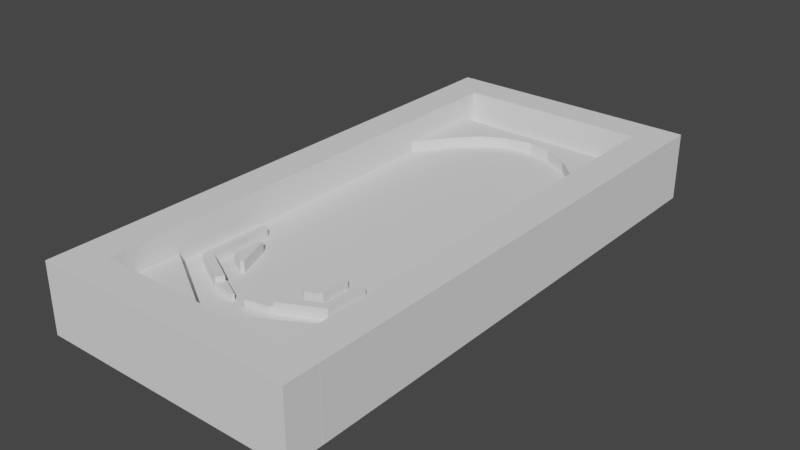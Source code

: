 # Source: table.blend  (saved by Blender 3.6.13; exported with 4.5.12 LTS)
import bpy
from mathutils import Matrix  # noqa: F401  (used for matrix-valued properties, if any)

bpy.ops.wm.read_factory_settings(use_empty=True)
scene = bpy.context.scene
scene.name = 'Scene'

# ---- collections
col_table = bpy.data.collections.new('table'); scene.collection.children.link(col_table)
col_outer = bpy.data.collections.new('outer'); col_table.children.link(col_outer)
col_paddles = bpy.data.collections.new('paddles'); col_table.children.link(col_paddles)
col_furniture = bpy.data.collections.new('furniture'); col_table.children.link(col_furniture)
col_entities = bpy.data.collections.new('entities'); col_table.children.link(col_entities)

# ---- world
world_world = bpy.data.worlds.new('World'); scene.world = world_world
world_world.use_nodes = True; world_world.node_tree.nodes.clear()
_N = world_world.node_tree.nodes; _L = world_world.node_tree.links
n0 = _N.new('ShaderNodeOutputWorld'); n0.name = 'World Output'; n0.location = (300, 300)
n1 = _N.new('ShaderNodeBackground'); n1.name = 'Background'; n1.location = (10, 300)
n1.inputs[0].default_value = (0.05088, 0.05088, 0.05088, 1.0)
_L.new(n1.outputs[0], n0.inputs[0])
n0.is_active_output = True
world_world.color = (0.05088, 0.05088, 0.05088)
world_world.use_sun_shadow = False
world_world.sun_shadow_jitter_overblur = 0.0

# ---- meshes
me_cube_001 = bpy.data.meshes.new('Cube.001')
me_cube_001.from_pydata([(-0.28, -0.7, -0.05), (-0.28, -0.7, 0.05), (-0.28, 0.7, -0.05), (-0.28, 0.7, 0.05), (0.28, -0.7, -0.05), (0.28, -0.7, 0.05), (0.28, 0.7, -0.05), (0.28, 0.7, 0.05)], [], [(0, 1, 3, 2), (2, 3, 7, 6), (6, 7, 5, 4), (4, 5, 1, 0), (2, 6, 4, 0), (7, 3, 1, 5)])
_uv = me_cube_001.uv_layers.new(name='UVMap')
_uv.uv.foreach_set('vector', [0.375, 0.0, 0.625, 0.0, 0.625, 0.25, 0.375, 0.25, 0.375, 0.25, 0.625, 0.25, 0.625, 0.5, 0.375, 0.5, 0.375, 0.5, 0.625, 0.5, 0.625, 0.75, 0.375, 0.75, 0.375, 0.75, 0.625, 0.75, 0.625, 1.0, 0.375, 1.0, 0.125, 0.5, 0.375, 0.5, 0.375, 0.75, 0.125, 0.75, 0.625, 0.5, 0.875, 0.5, 0.875, 0.75, 0.625, 0.75])
me_cube_001.update()
me_cube_002 = bpy.data.meshes.new('Cube.002')
me_cube_002.from_pydata([(-0.3797, -0.7, -0.05), (-0.3797, -0.7, 0.15), (-0.3797, 0.7, -0.05), (-0.3797, 0.7, 0.15), (-0.2797, -0.7, -0.05), (-0.2797, -0.7, 0.15), (-0.2797, 0.7, -0.05), (-0.2797, 0.7, 0.15)], [], [(0, 1, 3, 2), (2, 3, 7, 6), (6, 7, 5, 4), (4, 5, 1, 0), (2, 6, 4, 0), (7, 3, 1, 5)])
_uv = me_cube_002.uv_layers.new(name='UVMap')
_uv.uv.foreach_set('vector', [0.375, 0.0, 0.625, 0.0, 0.625, 0.25, 0.375, 0.25, 0.375, 0.25, 0.625, 0.25, 0.625, 0.5, 0.375, 0.5, 0.375, 0.5, 0.625, 0.5, 0.625, 0.75, 0.375, 0.75, 0.375, 0.75, 0.625, 0.75, 0.625, 1.0, 0.375, 1.0, 0.125, 0.5, 0.375, 0.5, 0.375, 0.75, 0.125, 0.75, 0.625, 0.5, 0.875, 0.5, 0.875, 0.75, 0.625, 0.75])
me_cube_002.update()
me_cube_003 = bpy.data.meshes.new('Cube.003')
me_cube_003.from_pydata([(0.2803, -0.7, -0.05), (0.2803, -0.7, 0.15), (0.2803, 0.7, -0.05), (0.2803, 0.7, 0.15), (0.3803, -0.7, -0.05), (0.3803, -0.7, 0.15), (0.3803, 0.7, -0.05), (0.3803, 0.7, 0.15)], [], [(0, 1, 3, 2), (2, 3, 7, 6), (6, 7, 5, 4), (4, 5, 1, 0), (2, 6, 4, 0), (7, 3, 1, 5)])
_uv = me_cube_003.uv_layers.new(name='UVMap')
_uv.uv.foreach_set('vector', [0.375, 0.0, 0.625, 0.0, 0.625, 0.25, 0.375, 0.25, 0.375, 0.25, 0.625, 0.25, 0.625, 0.5, 0.375, 0.5, 0.375, 0.5, 0.625, 0.5, 0.625, 0.75, 0.375, 0.75, 0.375, 0.75, 0.625, 0.75, 0.625, 1.0, 0.375, 1.0, 0.125, 0.5, 0.375, 0.5, 0.375, 0.75, 0.125, 0.75, 0.625, 0.5, 0.875, 0.5, 0.875, 0.75, 0.625, 0.75])
me_cube_003.update()
me_cube_004 = bpy.data.meshes.new('Cube.004')
me_cube_004.from_pydata([(-0.38, -0.8005, -0.05), (-0.38, -0.8005, 0.15), (-0.38, -0.7005, -0.05), (-0.38, -0.7005, 0.15), (0.38, -0.8005, -0.05), (0.38, -0.8005, 0.15), (0.38, -0.7005, -0.05), (0.38, -0.7005, 0.15)], [], [(0, 1, 3, 2), (2, 3, 7, 6), (6, 7, 5, 4), (4, 5, 1, 0), (2, 6, 4, 0), (7, 3, 1, 5)])
_uv = me_cube_004.uv_layers.new(name='UVMap')
_uv.uv.foreach_set('vector', [0.375, 0.0, 0.625, 0.0, 0.625, 0.25, 0.375, 0.25, 0.375, 0.25, 0.625, 0.25, 0.625, 0.5, 0.375, 0.5, 0.375, 0.5, 0.625, 0.5, 0.625, 0.75, 0.375, 0.75, 0.375, 0.75, 0.625, 0.75, 0.625, 1.0, 0.375, 1.0, 0.125, 0.5, 0.375, 0.5, 0.375, 0.75, 0.125, 0.75, 0.625, 0.5, 0.875, 0.5, 0.875, 0.75, 0.625, 0.75])
me_cube_004.update()
me_cube_005 = bpy.data.meshes.new('Cube.005')
me_cube_005.from_pydata([(-0.38, 0.7002, -0.05), (-0.38, 0.7002, 0.15), (-0.38, 0.8002, -0.05), (-0.38, 0.8002, 0.15), (0.38, 0.7002, -0.05), (0.38, 0.7002, 0.15), (0.38, 0.8002, -0.05), (0.38, 0.8002, 0.15)], [], [(0, 1, 3, 2), (2, 3, 7, 6), (6, 7, 5, 4), (4, 5, 1, 0), (2, 6, 4, 0), (7, 3, 1, 5)])
_uv = me_cube_005.uv_layers.new(name='UVMap')
_uv.uv.foreach_set('vector', [0.375, 0.0, 0.625, 0.0, 0.625, 0.25, 0.375, 0.25, 0.375, 0.25, 0.625, 0.25, 0.625, 0.5, 0.375, 0.5, 0.375, 0.5, 0.625, 0.5, 0.625, 0.75, 0.375, 0.75, 0.375, 0.75, 0.625, 0.75, 0.625, 1.0, 0.375, 1.0, 0.125, 0.5, 0.375, 0.5, 0.375, 0.75, 0.125, 0.75, 0.625, 0.5, 0.875, 0.5, 0.875, 0.75, 0.625, 0.75])
me_cube_005.update()
me_cube_014 = bpy.data.meshes.new('Cube.014')
me_cube_014.from_pydata([(-0.0631, -0.02088, -0.01998), (-0.0631, -0.02088, 1.742e-05), (0.008969, 0.01073, -0.01998), (0.008969, 0.01073, 1.742e-05), (0.01468, -0.002457, -0.01998), (0.01468, -0.002457, 1.742e-05), (0.001048, -0.01499, -0.01998), (-0.06211, -0.02719, -0.01998), (-0.06211, -0.02719, 1.742e-05), (0.001048, -0.01499, 1.742e-05), (-0.009505, 0.0107, -0.01998), (-0.009505, 0.0107, 1.742e-05)], [], [(10, 0, 1, 11), (6, 4, 5, 9), (4, 2, 3, 5), (5, 3, 11, 9), (2, 10, 11, 3), (0, 7, 8, 1), (7, 6, 9, 8), (1, 8, 9, 11)])
_uv = me_cube_014.uv_layers.new(name='UVMap')
_uv.uv.foreach_set('vector', [0.375, 0.0, 0.375, 0.25, 0.625, 0.25, 0.625, 0.0, 0.375, 0.4167, 0.375, 0.5, 0.625, 0.5, 0.625, 0.4167, 0.375, 0.5, 0.375, 0.75, 0.625, 0.75, 0.625, 0.5, 0.625, 0.5, 0.625, 0.75, 0.7083, 0.75, 0.7083, 0.5, 0.375, 0.75, 0.375, 0.8333, 0.625, 0.8333, 0.625, 0.75, 0.375, 0.25, 0.375, 0.3543, 0.6376, 0.3669, 0.625, 0.25, 0.375, 0.3543, 0.375, 0.4167, 0.625, 0.4167, 0.6376, 0.3669, 0.625, 0.25, 0.6376, 0.3669, 0.7083, 0.5, 0.625, 0.0])
me_cube_014.update()
me_cube_016 = bpy.data.meshes.new('Cube.016')
me_cube_016.from_pydata([(0.06152, -0.02314, -0.02), (0.06152, -0.02314, -4.262e-06), (-0.01468, -0.003504, -0.02), (-0.01468, -0.003504, -4.262e-06), (-0.01104, 0.0104, -0.02), (-0.01104, 0.0104, -4.262e-06), (0.007429, 0.01184, -0.02), (0.06464, -0.01757, -0.02), (0.06464, -0.01757, -4.262e-06), (0.007429, 0.01184, -4.262e-06), (-0.0001322, -0.01489, -0.02), (-0.0001322, -0.01489, -4.262e-06)], [], [(10, 0, 1, 11), (6, 4, 5, 9), (4, 2, 3, 5), (5, 3, 11, 9), (2, 10, 11, 3), (0, 7, 8, 1), (7, 6, 9, 8), (1, 8, 9, 11)])
_uv = me_cube_016.uv_layers.new(name='UVMap')
_uv.uv.foreach_set('vector', [0.375, 0.0, 0.375, 0.25, 0.625, 0.25, 0.625, 0.0, 0.375, 0.4167, 0.375, 0.5, 0.625, 0.5, 0.625, 0.4167, 0.375, 0.5, 0.375, 0.75, 0.625, 0.75, 0.625, 0.5, 0.625, 0.5, 0.625, 0.75, 0.7083, 0.75, 0.7083, 0.5, 0.375, 0.75, 0.375, 0.8333, 0.625, 0.8333, 0.625, 0.75, 0.375, 0.25, 0.375, 0.3543, 0.6376, 0.3669, 0.625, 0.25, 0.375, 0.3543, 0.375, 0.4167, 0.625, 0.4167, 0.6376, 0.3669, 0.625, 0.25, 0.6376, 0.3669, 0.7083, 0.5, 0.625, 0.0])
me_cube_016.update()
me_cube_013 = bpy.data.meshes.new('Cube.013')
me_cube_013.from_pydata([(-0.2798, 0.3904, 0.05026), (-0.2798, 0.3904, 0.08215), (0.278, 0.3895, 0.05027), (0.278, 0.3895, 0.08215), (0.2804, 0.641, 0.05), (0.2804, 0.641, 0.08215), (-0.001657, 0.642, 0.05), (-0.2837, 0.642, 0.05), (-0.2837, 0.642, 0.08215), (-0.001657, 0.642, 0.08215), (-0.002688, 0.6089, 0.0501), (-0.002688, 0.6089, 0.08215), (0.06875, 0.6417, 0.08215), (0.1393, 0.6415, 0.08215), (0.2098, 0.6412, 0.08215), (0.06798, 0.5952, 0.04977), (0.1406, 0.5593, 0.04969), (0.2114, 0.4883, 0.05), (0.2098, 0.6412, 0.05), (0.1393, 0.6415, 0.05), (0.06875, 0.6417, 0.05), (0.2114, 0.4883, 0.08215), (0.1406, 0.5593, 0.08215), (0.06798, 0.5952, 0.08215), (-0.07216, 0.642, 0.05), (-0.1427, 0.642, 0.05), (-0.2132, 0.642, 0.05), (-0.2132, 0.642, 0.08211), (-0.1427, 0.642, 0.08215), (-0.07216, 0.642, 0.08215), (-0.2116, 0.489, 0.04999), (-0.1451, 0.5597, 0.04969), (-0.07429, 0.5954, 0.04977), (-0.07429, 0.5954, 0.08215), (-0.1451, 0.5597, 0.08215), (-0.2116, 0.489, 0.08215)], [], [(30, 35, 1, 0), (18, 14, 5, 4), (4, 5, 3, 2), (12, 9, 11, 23), (15, 23, 11, 10), (0, 1, 8, 7), (24, 29, 9, 6), (33, 11, 9, 29), (2, 3, 21, 17), (17, 21, 22, 16), (16, 22, 23, 15), (5, 14, 21, 3), (14, 13, 22, 21), (13, 12, 23, 22), (6, 9, 12, 20), (20, 12, 13, 19), (19, 13, 14, 18), (1, 35, 27, 8), (35, 34, 28, 27), (34, 33, 29, 28), (7, 8, 27, 26), (26, 27, 28, 25), (25, 28, 29, 24), (10, 11, 33, 32), (32, 33, 34, 31), (31, 34, 35, 30)])
_uv = me_cube_013.uv_layers.new(name='UVMap')
_uv.uv.foreach_set('vector', [0.375, 0.1875, 0.625, 0.1875, 0.625, 0.25, 0.375, 0.25, 0.375, 0.4791, 0.625, 0.4791, 0.625, 0.5, 0.375, 0.5, 0.375, 0.5, 0.625, 0.5, 0.625, 0.75, 0.375, 0.75, 0.6875, 0.5, 0.7083, 0.5, 0.7083, 0.75, 0.6875, 0.75, 0.375, 0.8125, 0.625, 0.8125, 0.625, 0.8333, 0.375, 0.8333, 0.375, 0.25, 0.625, 0.25, 0.6376, 0.3669, 0.375, 0.3543, 0.375, 0.4011, 0.6282, 0.4042, 0.625, 0.4167, 0.375, 0.4167, 0.625, 0.0625, 0.625, 0.0, 0.7083, 0.5, 0.6907, 0.4667, 0.375, 0.75, 0.625, 0.75, 0.625, 0.7709, 0.375, 0.7709, 0.375, 0.7709, 0.625, 0.7709, 0.625, 0.7917, 0.375, 0.7917, 0.375, 0.7917, 0.625, 0.7917, 0.625, 0.8125, 0.375, 0.8125, 0.625, 0.5, 0.6459, 0.5, 0.6459, 0.75, 0.625, 0.75, 0.6459, 0.5, 0.6667, 0.5, 0.6667, 0.75, 0.6459, 0.75, 0.6667, 0.5, 0.6875, 0.5, 0.6875, 0.75, 0.6667, 0.75, 0.375, 0.4167, 0.625, 0.4167, 0.625, 0.4375, 0.375, 0.4375, 0.375, 0.4375, 0.625, 0.4375, 0.625, 0.4583, 0.375, 0.4583, 0.375, 0.4583, 0.625, 0.4583, 0.625, 0.4791, 0.375, 0.4791, 0.625, 0.25, 0.625, 0.1875, 0.6553, 0.4002, 0.6376, 0.3669, 0.625, 0.1875, 0.625, 0.125, 0.673, 0.4334, 0.6553, 0.4002, 0.625, 0.125, 0.625, 0.0625, 0.6907, 0.4667, 0.673, 0.4334, 0.375, 0.3543, 0.6376, 0.3669, 0.6345, 0.3793, 0.375, 0.3699, 0.375, 0.3699, 0.6345, 0.3793, 0.6313, 0.3918, 0.375, 0.3855, 0.375, 0.3855, 0.6313, 0.3918, 0.6282, 0.4042, 0.375, 0.4011, 0.375, 0.0, 0.625, 0.0, 0.625, 0.0625, 0.375, 0.0625, 0.375, 0.0625, 0.625, 0.0625, 0.625, 0.125, 0.375, 0.125, 0.375, 0.125, 0.625, 0.125, 0.625, 0.1875, 0.375, 0.1875])
me_cube_013.update()
me_cube_007 = bpy.data.meshes.new('Cube.007')
me_cube_007.from_pydata([(-0.2784, -0.7, 0.05), (-0.2784, -0.7, 0.08211), (-0.2784, -0.5039, 0.05), (-0.2784, -0.5039, 0.08211), (0.2348, -0.7, 0.05), (0.2348, -0.7, 0.08211), (0.2348, -0.5039, 0.05), (0.2348, -0.5039, 0.08211), (0.01893, -0.6314, 0.05), (-0.0664, -0.6314, 0.05), (-0.0664, -0.6314, 0.08211), (0.01893, -0.6314, 0.08211), (-0.0664, -0.7, 0.05), (0.01893, -0.7, 0.05), (0.01893, -0.7, 0.08211), (-0.0664, -0.7, 0.08211)], [], [(0, 1, 3, 2), (8, 11, 7, 6), (6, 7, 5, 4), (12, 15, 1, 0), (8, 6, 4, 13), (10, 3, 1, 15), (7, 11, 14, 5), (11, 10, 15, 14), (2, 9, 12, 0), (9, 8, 13, 12), (4, 5, 14, 13), (13, 14, 15, 12), (2, 3, 10, 9), (9, 10, 11, 8)])
_uv = me_cube_007.uv_layers.new(name='UVMap')
_uv.uv.foreach_set('vector', [0.375, 0.0, 0.625, 0.0, 0.625, 0.25, 0.375, 0.25, 0.375, 0.4167, 0.625, 0.4167, 0.625, 0.5, 0.375, 0.5, 0.375, 0.5, 0.625, 0.5, 0.625, 0.75, 0.375, 0.75, 0.375, 0.9167, 0.625, 0.9167, 0.625, 1.0, 0.375, 1.0, 0.2917, 0.5, 0.375, 0.5, 0.375, 0.75, 0.2917, 0.75, 0.7917, 0.5, 0.875, 0.5, 0.875, 0.75, 0.7917, 0.75, 0.625, 0.5, 0.7083, 0.5, 0.7083, 0.75, 0.625, 0.75, 0.7083, 0.5, 0.7917, 0.5, 0.7917, 0.75, 0.7083, 0.75, 0.125, 0.5, 0.2083, 0.5, 0.2083, 0.75, 0.125, 0.75, 0.2083, 0.5, 0.2917, 0.5, 0.2917, 0.75, 0.2083, 0.75, 0.375, 0.75, 0.625, 0.75, 0.625, 0.8333, 0.375, 0.8333, 0.375, 0.8333, 0.625, 0.8333, 0.625, 0.9167, 0.375, 0.9167, 0.375, 0.25, 0.625, 0.25, 0.625, 0.3333, 0.375, 0.3333, 0.375, 0.3333, 0.625, 0.3333, 0.625, 0.4167, 0.375, 0.4167])
me_cube_007.update()
me_cube_010 = bpy.data.meshes.new('Cube.010')
me_cube_010.from_pydata([(0.2355, -0.2064, 0.05), (0.2355, -0.2064, 0.08211), (0.2251, -0.2059, 0.05), (0.2251, -0.2059, 0.08211), (0.2204, -0.5277, 0.05), (0.2204, -0.5277, 0.08211), (0.2338, -0.5201, 0.05), (0.2338, -0.5201, 0.08211)], [], [(4, 5, 3, 2), (2, 3, 1, 0), (3, 5, 7, 1), (0, 1, 7, 6)])
_uv = me_cube_010.uv_layers.new(name='UVMap')
_uv.uv.foreach_set('vector', [0.375, 0.4167, 0.625, 0.4167, 0.625, 0.5, 0.375, 0.5, 0.375, 0.5, 0.625, 0.5, 0.625, 0.75, 0.375, 0.75, 0.625, 0.5, 0.7083, 0.5, 0.7083, 0.75, 0.625, 0.75, 0.375, 0.75, 0.625, 0.75, 0.625, 0.8333, 0.375, 0.8333])
me_cube_010.update()
me_cube_008 = bpy.data.meshes.new('Cube.008')
me_cube_008.from_pydata([(-0.2278, -0.2698, 0.05), (-0.2278, -0.2698, 0.08211), (-0.1231, -0.5272, 0.05), (-0.1231, -0.5272, 0.08211), (-0.1076, -0.5093, 0.05), (-0.1076, -0.5093, 0.08211), (-0.2137, -0.4521, 0.05), (-0.2151, -0.2683, 0.05), (-0.2151, -0.2683, 0.08211), (-0.2137, -0.4521, 0.08211), (-0.2305, -0.4701, 0.05), (-0.2305, -0.4701, 0.08211)], [], [(10, 11, 1, 0), (6, 9, 5, 4), (4, 5, 3, 2), (5, 9, 11, 3), (2, 3, 11, 10), (0, 1, 8, 7), (7, 8, 9, 6), (1, 11, 9, 8)])
_uv = me_cube_008.uv_layers.new(name='UVMap')
_uv.uv.foreach_set('vector', [0.375, 0.0, 0.625, 0.0, 0.625, 0.25, 0.375, 0.25, 0.375, 0.4167, 0.625, 0.4167, 0.625, 0.5, 0.375, 0.5, 0.375, 0.5, 0.625, 0.5, 0.625, 0.75, 0.375, 0.75, 0.625, 0.5, 0.7083, 0.5, 0.7083, 0.75, 0.625, 0.75, 0.375, 0.75, 0.625, 0.75, 0.625, 0.8333, 0.375, 0.8333, 0.375, 0.25, 0.625, 0.25, 0.6376, 0.3669, 0.375, 0.3543, 0.375, 0.3543, 0.6376, 0.3669, 0.625, 0.4167, 0.375, 0.4167, 0.625, 0.25, 0.625, 0.0, 0.7083, 0.5, 0.6376, 0.3669])
me_cube_008.update()
me_cube_006 = bpy.data.meshes.new('Cube.006')
me_cube_006.from_pydata([(-0.1706, -0.3331, 0.04979), (-0.1706, -0.3331, 0.0819), (-0.1672, -0.4252, 0.04979), (-0.1672, -0.4252, 0.0819), (-0.1327, -0.4392, 0.04979), (-0.1327, -0.4392, 0.0819), (-0.1247, -0.433, 0.04979), (-0.1635, -0.3326, 0.04979), (-0.1635, -0.3326, 0.0819), (-0.1247, -0.433, 0.0819), (-0.1732, -0.416, 0.04979), (-0.1732, -0.416, 0.0819)], [], [(10, 11, 1, 0), (6, 9, 5, 4), (4, 5, 3, 2), (5, 9, 11, 3), (2, 3, 11, 10), (0, 1, 8, 7), (7, 8, 9, 6), (1, 11, 9, 8)])
_uv = me_cube_006.uv_layers.new(name='UVMap')
_uv.uv.foreach_set('vector', [0.375, 0.0, 0.625, 0.0, 0.625, 0.25, 0.375, 0.25, 0.375, 0.4167, 0.625, 0.4167, 0.625, 0.5, 0.375, 0.5, 0.375, 0.5, 0.625, 0.5, 0.625, 0.75, 0.375, 0.75, 0.625, 0.5, 0.7083, 0.5, 0.7083, 0.75, 0.625, 0.75, 0.375, 0.75, 0.625, 0.75, 0.625, 0.8333, 0.375, 0.8333, 0.375, 0.25, 0.625, 0.25, 0.6376, 0.3669, 0.375, 0.3543, 0.375, 0.3543, 0.6376, 0.3669, 0.625, 0.4167, 0.375, 0.4167, 0.625, 0.25, 0.625, 0.0, 0.7083, 0.5, 0.6376, 0.3669])
me_cube_006.update()
me_cube_009 = bpy.data.meshes.new('Cube.009')
me_cube_009.from_pydata([(0.06501, -0.5201, 0.05), (0.06501, -0.5201, 0.08211), (0.1783, -0.3371, 0.05), (0.1783, -0.3371, 0.08211), (0.1597, -0.3371, 0.05), (0.1597, -0.3371, 0.08211), (0.1583, -0.4481, 0.05), (0.05338, -0.5013, 0.05), (0.05338, -0.5013, 0.08211), (0.1583, -0.4481, 0.08211), (0.1777, -0.4631, 0.05), (0.1777, -0.4631, 0.08211)], [], [(10, 11, 1, 0), (6, 9, 5, 4), (4, 5, 3, 2), (5, 9, 11, 3), (2, 3, 11, 10), (0, 1, 8, 7), (7, 8, 9, 6), (1, 11, 9, 8)])
_uv = me_cube_009.uv_layers.new(name='UVMap')
_uv.uv.foreach_set('vector', [0.375, 0.0, 0.625, 0.0, 0.625, 0.25, 0.375, 0.25, 0.375, 0.4167, 0.625, 0.4167, 0.625, 0.5, 0.375, 0.5, 0.375, 0.5, 0.625, 0.5, 0.625, 0.75, 0.375, 0.75, 0.625, 0.5, 0.7083, 0.5, 0.7083, 0.75, 0.625, 0.75, 0.375, 0.75, 0.625, 0.75, 0.625, 0.8333, 0.375, 0.8333, 0.375, 0.25, 0.625, 0.25, 0.6376, 0.3669, 0.375, 0.3543, 0.375, 0.3543, 0.6376, 0.3669, 0.625, 0.4167, 0.375, 0.4167, 0.625, 0.25, 0.625, 0.0, 0.7083, 0.5, 0.6376, 0.3669])
me_cube_009.update()
me_cube_012 = bpy.data.meshes.new('Cube.012')
me_cube_012.from_pydata([(0.1233, -0.337, 0.04979), (0.1233, -0.337, 0.0819), (0.1165, -0.4289, 0.04979), (0.1165, -0.4289, 0.0819), (0.08153, -0.4416, 0.04979), (0.08153, -0.4416, 0.0819), (0.07375, -0.4351, 0.04979), (0.1163, -0.3362, 0.04979), (0.1163, -0.3362, 0.0819), (0.07375, -0.4351, 0.0819), (0.1229, -0.4199, 0.04979), (0.1229, -0.4199, 0.0819)], [], [(10, 11, 1, 0), (6, 9, 5, 4), (4, 5, 3, 2), (5, 9, 11, 3), (2, 3, 11, 10), (0, 1, 8, 7), (7, 8, 9, 6), (1, 11, 9, 8)])
_uv = me_cube_012.uv_layers.new(name='UVMap')
_uv.uv.foreach_set('vector', [0.375, 0.0, 0.625, 0.0, 0.625, 0.25, 0.375, 0.25, 0.375, 0.4167, 0.625, 0.4167, 0.625, 0.5, 0.375, 0.5, 0.375, 0.5, 0.625, 0.5, 0.625, 0.75, 0.375, 0.75, 0.625, 0.5, 0.7083, 0.5, 0.7083, 0.75, 0.625, 0.75, 0.375, 0.75, 0.625, 0.75, 0.625, 0.8333, 0.375, 0.8333, 0.375, 0.25, 0.625, 0.25, 0.6376, 0.3669, 0.375, 0.3543, 0.375, 0.3543, 0.6376, 0.3669, 0.625, 0.4167, 0.375, 0.4167, 0.625, 0.25, 0.625, 0.0, 0.7083, 0.5, 0.6376, 0.3669])
me_cube_012.update()

# ---- objects
ob_floor = bpy.data.objects.new('floor', me_cube_001)
ob_left_wall = bpy.data.objects.new('left wall', me_cube_002)
ob_right_wall = bpy.data.objects.new('right wall', me_cube_003)
ob_near_wall = bpy.data.objects.new('near wall', me_cube_004)
ob_back_wall = bpy.data.objects.new('back wall', me_cube_005)
ob_paddle_r = bpy.data.objects.new('paddle-r', me_cube_014)
ob_paddlle_l = bpy.data.objects.new('paddlle-l', me_cube_016)
ob_back_durve = bpy.data.objects.new('back durve', me_cube_013)
ob_base_funnel = bpy.data.objects.new('base funnel', me_cube_007)
ob_launch_wall = bpy.data.objects.new('launch wall', me_cube_010)
ob_lefft_passage = bpy.data.objects.new('lefft passage', me_cube_008)
ob_left_shoot = bpy.data.objects.new('left shoot', me_cube_006)
ob_right_passage = bpy.data.objects.new('right passage', me_cube_009)
ob_right_shoot = bpy.data.objects.new('right shoot', me_cube_012)
ob_launch = bpy.data.objects.new('launch', None)

# ---- transforms, parenting, visibility, modifiers, constraints
ob_floor.location = (0.0, 0.0, 0.0)
ob_left_wall.location = (0.0, 0.0, 0.0)
ob_right_wall.location = (0.0, 0.0, 0.0)
ob_near_wall.location = (0.0, 0.0, 0.0)
ob_back_wall.location = (0.0, 0.0, 0.0)
ob_paddle_r.location = (0.05245, -0.5139, 0.07071)
ob_paddlle_l.location = (-0.1116, -0.5187, 0.06827)
ob_back_durve.location = (0.0, 0.0, 0.0)
ob_base_funnel.location = (0.0, 0.0, 0.0)
ob_launch_wall.location = (0.0, 0.0, 0.0)
ob_lefft_passage.location = (0.0, 0.0, 0.0)
ob_left_shoot.location = (0.0, 0.0, 0.0)
ob_right_passage.location = (0.0, 0.0, 0.0)
ob_right_shoot.location = (0.0, 0.0, 0.0)
ob_launch.location = (0.0, 0.0, 0.0)

# ---- collection membership
col_outer.objects.link(ob_floor)
col_outer.objects.link(ob_left_wall)
col_outer.objects.link(ob_right_wall)
col_outer.objects.link(ob_near_wall)
col_outer.objects.link(ob_back_wall)
col_paddles.objects.link(ob_paddle_r)
col_paddles.objects.link(ob_paddlle_l)
col_furniture.objects.link(ob_back_durve)
col_furniture.objects.link(ob_base_funnel)
col_furniture.objects.link(ob_launch_wall)
col_furniture.objects.link(ob_lefft_passage)
col_furniture.objects.link(ob_left_shoot)
col_furniture.objects.link(ob_right_passage)
col_furniture.objects.link(ob_right_shoot)
col_entities.objects.link(ob_launch)

# ---- scene / render settings (as saved in the file)
scene.frame_start = 1; scene.frame_end = 250; scene.frame_set(0)
scene.render.engine = 'BLENDER_EEVEE_NEXT'
scene.cycles.sampling_pattern = 'TABULATED_SOBOL'
scene.view_settings.view_transform = 'Filmic'
bpy.context.view_layer.update()

# ---- added for rendering (the .blend has no active camera and no usable light): camera, sun
cam_auto = bpy.data.cameras.new('AutoCamera')
cam_auto.lens = 50.0
cam_auto.sensor_width = 36.0
cam_auto.clip_end = 1000.0
ob_auto_camera = bpy.data.objects.new('AutoCamera', cam_auto)
scene.collection.objects.link(ob_auto_camera)
ob_auto_camera.location = (1.65007, -1.98007, 1.36995)
ob_auto_camera.rotation_euler = (1.09748, -7.21219e-08, 0.694738)
scene.camera = ob_auto_camera
light_auto_sun = bpy.data.lights.new('AutoSun', 'SUN')
light_auto_sun.energy = 3.0
light_auto_sun.angle = 0.0523599
ob_auto_sun = bpy.data.objects.new('AutoSun', light_auto_sun)
scene.collection.objects.link(ob_auto_sun)
ob_auto_sun.rotation_euler = (0.872665, 0.174533, 0.523599)
bpy.context.view_layer.update()
